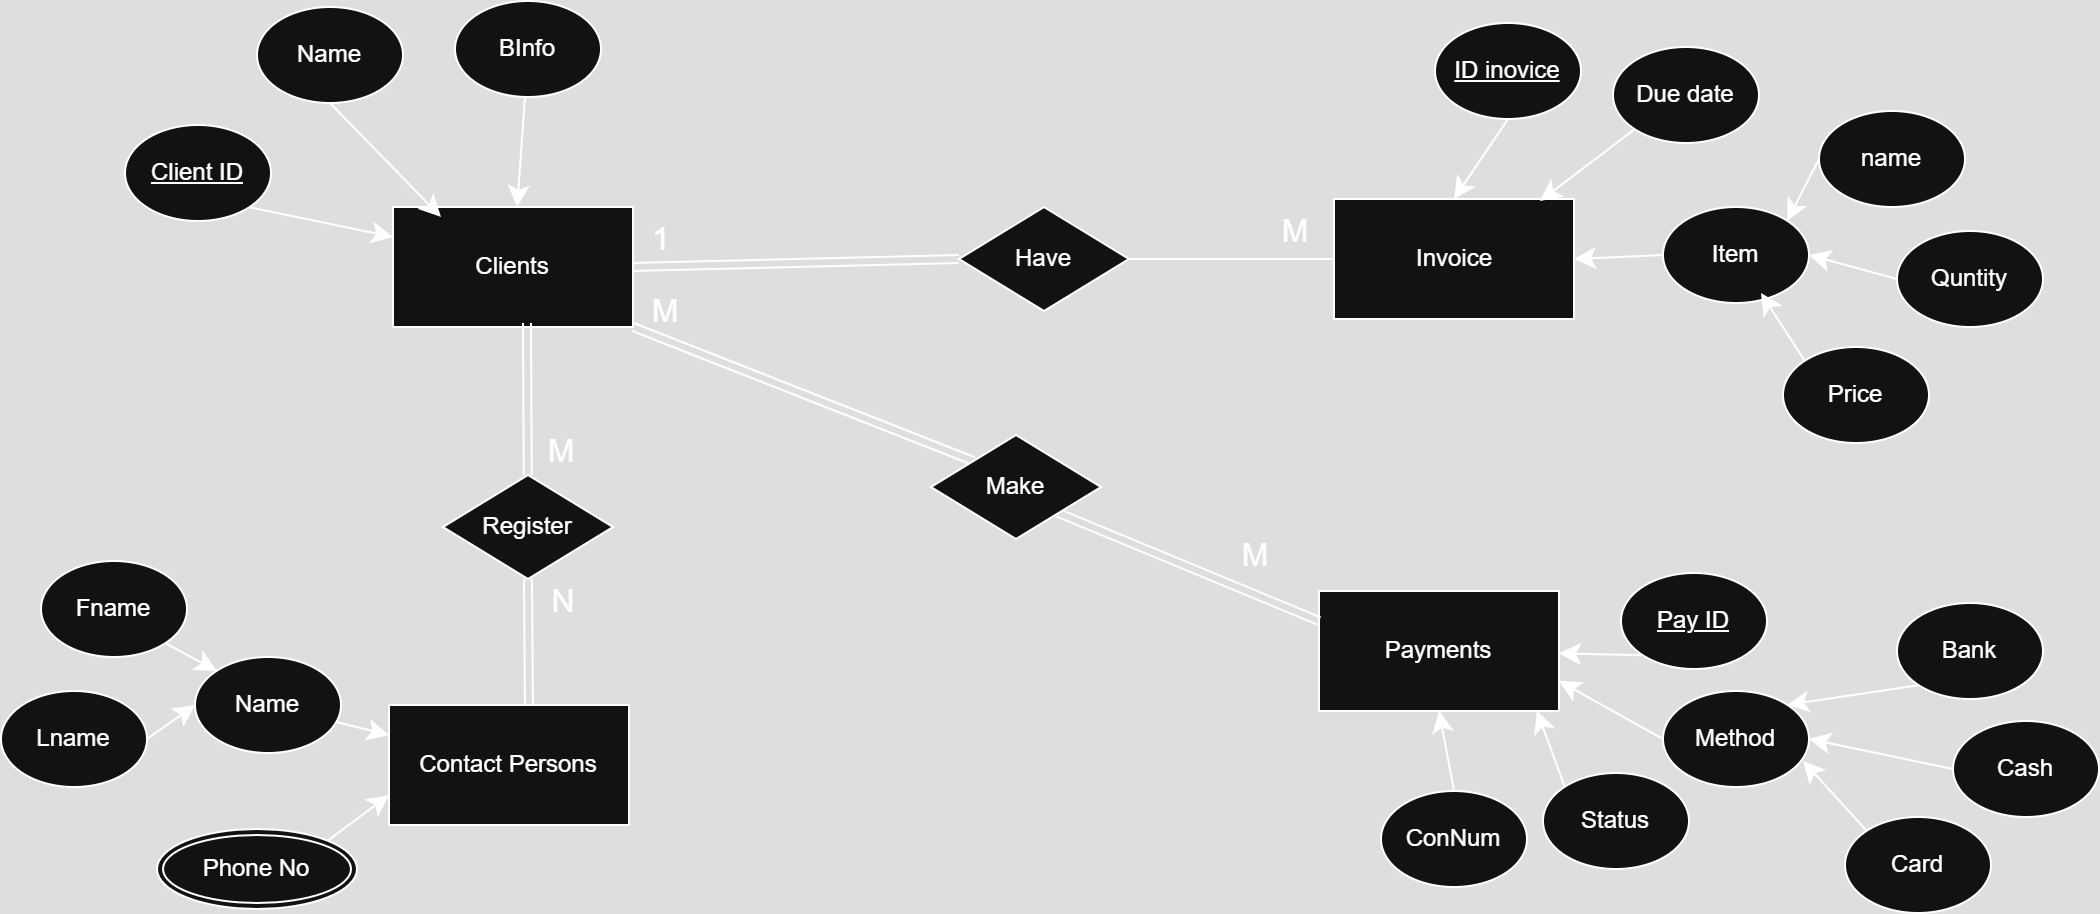

The diagram above was exported from draw.io. Its source (the exported page's mxGraphModel, read from the mxfile embedded in the PNG):
<mxGraphModel dx="2226" dy="1609" grid="0" gridSize="10" guides="1" tooltips="1" connect="1" arrows="1" fold="1" page="0" pageScale="1" pageWidth="850" pageHeight="1100" math="0" shadow="0">
  <root>
    <mxCell id="0" />
    <mxCell id="1" parent="0" />
    <mxCell id="BpyKgtoY-KuecPwc_zzV-1" value="Clients" style="rounded=0;whiteSpace=wrap;html=1;" vertex="1" parent="1">
      <mxGeometry x="-333" y="-644" width="120" height="60" as="geometry" />
    </mxCell>
    <mxCell id="BpyKgtoY-KuecPwc_zzV-2" value="Invoice" style="rounded=0;whiteSpace=wrap;html=1;" vertex="1" parent="1">
      <mxGeometry x="137.5" y="-648" width="120" height="60" as="geometry" />
    </mxCell>
    <mxCell id="BpyKgtoY-KuecPwc_zzV-3" value="Payments" style="rounded=0;whiteSpace=wrap;html=1;" vertex="1" parent="1">
      <mxGeometry x="130" y="-452" width="120" height="60" as="geometry" />
    </mxCell>
    <mxCell id="BpyKgtoY-KuecPwc_zzV-4" value="Contact Persons" style="rounded=0;whiteSpace=wrap;html=1;" vertex="1" parent="1">
      <mxGeometry x="-335" y="-395" width="120" height="60" as="geometry" />
    </mxCell>
    <mxCell id="BpyKgtoY-KuecPwc_zzV-5" value="Name" style="ellipse;whiteSpace=wrap;html=1;" vertex="1" parent="1">
      <mxGeometry x="-401" y="-744" width="73" height="48" as="geometry" />
    </mxCell>
    <mxCell id="BpyKgtoY-KuecPwc_zzV-28" style="edgeStyle=none;curved=1;rounded=0;orthogonalLoop=1;jettySize=auto;html=1;fontSize=12;startSize=8;endSize=8;" edge="1" parent="1" source="BpyKgtoY-KuecPwc_zzV-6" target="BpyKgtoY-KuecPwc_zzV-1">
      <mxGeometry relative="1" as="geometry" />
    </mxCell>
    <mxCell id="BpyKgtoY-KuecPwc_zzV-6" value="BInfo" style="ellipse;whiteSpace=wrap;html=1;" vertex="1" parent="1">
      <mxGeometry x="-302" y="-747" width="73" height="48" as="geometry" />
    </mxCell>
    <mxCell id="BpyKgtoY-KuecPwc_zzV-26" style="edgeStyle=none;curved=1;rounded=0;orthogonalLoop=1;jettySize=auto;html=1;exitX=1;exitY=1;exitDx=0;exitDy=0;entryX=0;entryY=0.25;entryDx=0;entryDy=0;fontSize=12;startSize=8;endSize=8;" edge="1" parent="1" source="BpyKgtoY-KuecPwc_zzV-7" target="BpyKgtoY-KuecPwc_zzV-1">
      <mxGeometry relative="1" as="geometry" />
    </mxCell>
    <mxCell id="BpyKgtoY-KuecPwc_zzV-7" value="Client ID" style="ellipse;whiteSpace=wrap;html=1;fontStyle=4" vertex="1" parent="1">
      <mxGeometry x="-467" y="-685" width="73" height="48" as="geometry" />
    </mxCell>
    <mxCell id="BpyKgtoY-KuecPwc_zzV-32" style="edgeStyle=none;curved=1;rounded=0;orthogonalLoop=1;jettySize=auto;html=1;exitX=1;exitY=1;exitDx=0;exitDy=0;entryX=0;entryY=0;entryDx=0;entryDy=0;fontSize=12;startSize=8;endSize=8;" edge="1" parent="1" source="BpyKgtoY-KuecPwc_zzV-8" target="BpyKgtoY-KuecPwc_zzV-9">
      <mxGeometry relative="1" as="geometry" />
    </mxCell>
    <mxCell id="BpyKgtoY-KuecPwc_zzV-8" value="Fname" style="ellipse;whiteSpace=wrap;html=1;" vertex="1" parent="1">
      <mxGeometry x="-509" y="-467" width="73" height="48" as="geometry" />
    </mxCell>
    <mxCell id="BpyKgtoY-KuecPwc_zzV-29" style="edgeStyle=none;curved=1;rounded=0;orthogonalLoop=1;jettySize=auto;html=1;entryX=0;entryY=0.25;entryDx=0;entryDy=0;fontSize=12;startSize=8;endSize=8;" edge="1" parent="1" source="BpyKgtoY-KuecPwc_zzV-9" target="BpyKgtoY-KuecPwc_zzV-4">
      <mxGeometry relative="1" as="geometry" />
    </mxCell>
    <mxCell id="BpyKgtoY-KuecPwc_zzV-9" value="Name" style="ellipse;whiteSpace=wrap;html=1;" vertex="1" parent="1">
      <mxGeometry x="-432" y="-419" width="73" height="48" as="geometry" />
    </mxCell>
    <mxCell id="BpyKgtoY-KuecPwc_zzV-31" style="edgeStyle=none;curved=1;rounded=0;orthogonalLoop=1;jettySize=auto;html=1;exitX=1;exitY=0.5;exitDx=0;exitDy=0;entryX=0;entryY=0.5;entryDx=0;entryDy=0;fontSize=12;startSize=8;endSize=8;" edge="1" parent="1" source="BpyKgtoY-KuecPwc_zzV-11" target="BpyKgtoY-KuecPwc_zzV-9">
      <mxGeometry relative="1" as="geometry" />
    </mxCell>
    <mxCell id="BpyKgtoY-KuecPwc_zzV-11" value="Lname" style="ellipse;whiteSpace=wrap;html=1;" vertex="1" parent="1">
      <mxGeometry x="-529" y="-402" width="73" height="48" as="geometry" />
    </mxCell>
    <mxCell id="BpyKgtoY-KuecPwc_zzV-38" style="edgeStyle=none;curved=1;rounded=0;orthogonalLoop=1;jettySize=auto;html=1;exitX=0;exitY=0.5;exitDx=0;exitDy=0;entryX=1;entryY=0;entryDx=0;entryDy=0;fontSize=12;startSize=8;endSize=8;" edge="1" parent="1" source="BpyKgtoY-KuecPwc_zzV-12" target="BpyKgtoY-KuecPwc_zzV-15">
      <mxGeometry relative="1" as="geometry" />
    </mxCell>
    <mxCell id="BpyKgtoY-KuecPwc_zzV-12" value="name" style="ellipse;whiteSpace=wrap;html=1;" vertex="1" parent="1">
      <mxGeometry x="380" y="-692" width="73" height="48" as="geometry" />
    </mxCell>
    <mxCell id="BpyKgtoY-KuecPwc_zzV-34" style="edgeStyle=none;curved=1;rounded=0;orthogonalLoop=1;jettySize=auto;html=1;exitX=0.5;exitY=1;exitDx=0;exitDy=0;entryX=0.5;entryY=0;entryDx=0;entryDy=0;fontSize=12;startSize=8;endSize=8;" edge="1" parent="1" source="BpyKgtoY-KuecPwc_zzV-13" target="BpyKgtoY-KuecPwc_zzV-2">
      <mxGeometry relative="1" as="geometry" />
    </mxCell>
    <mxCell id="BpyKgtoY-KuecPwc_zzV-13" value="ID inovice" style="ellipse;whiteSpace=wrap;html=1;fontStyle=4" vertex="1" parent="1">
      <mxGeometry x="188" y="-736" width="73" height="48" as="geometry" />
    </mxCell>
    <mxCell id="BpyKgtoY-KuecPwc_zzV-14" value="Due date" style="ellipse;whiteSpace=wrap;html=1;" vertex="1" parent="1">
      <mxGeometry x="277" y="-724" width="73" height="48" as="geometry" />
    </mxCell>
    <mxCell id="BpyKgtoY-KuecPwc_zzV-35" style="edgeStyle=none;curved=1;rounded=0;orthogonalLoop=1;jettySize=auto;html=1;exitX=0;exitY=0.5;exitDx=0;exitDy=0;entryX=1;entryY=0.5;entryDx=0;entryDy=0;fontSize=12;startSize=8;endSize=8;" edge="1" parent="1" source="BpyKgtoY-KuecPwc_zzV-15" target="BpyKgtoY-KuecPwc_zzV-2">
      <mxGeometry relative="1" as="geometry" />
    </mxCell>
    <mxCell id="BpyKgtoY-KuecPwc_zzV-15" value="Item" style="ellipse;whiteSpace=wrap;html=1;" vertex="1" parent="1">
      <mxGeometry x="302" y="-644" width="73" height="48" as="geometry" />
    </mxCell>
    <mxCell id="BpyKgtoY-KuecPwc_zzV-37" style="edgeStyle=none;curved=1;rounded=0;orthogonalLoop=1;jettySize=auto;html=1;exitX=0;exitY=0.5;exitDx=0;exitDy=0;entryX=1;entryY=0.5;entryDx=0;entryDy=0;fontSize=12;startSize=8;endSize=8;" edge="1" parent="1" source="BpyKgtoY-KuecPwc_zzV-16" target="BpyKgtoY-KuecPwc_zzV-15">
      <mxGeometry relative="1" as="geometry" />
    </mxCell>
    <mxCell id="BpyKgtoY-KuecPwc_zzV-16" value="Quntity" style="ellipse;whiteSpace=wrap;html=1;" vertex="1" parent="1">
      <mxGeometry x="419" y="-632" width="73" height="48" as="geometry" />
    </mxCell>
    <mxCell id="BpyKgtoY-KuecPwc_zzV-17" value="Price" style="ellipse;whiteSpace=wrap;html=1;" vertex="1" parent="1">
      <mxGeometry x="362" y="-574" width="73" height="48" as="geometry" />
    </mxCell>
    <mxCell id="BpyKgtoY-KuecPwc_zzV-39" style="edgeStyle=none;curved=1;rounded=0;orthogonalLoop=1;jettySize=auto;html=1;exitX=0;exitY=1;exitDx=0;exitDy=0;fontSize=12;startSize=8;endSize=8;" edge="1" parent="1" source="BpyKgtoY-KuecPwc_zzV-18" target="BpyKgtoY-KuecPwc_zzV-3">
      <mxGeometry relative="1" as="geometry" />
    </mxCell>
    <mxCell id="BpyKgtoY-KuecPwc_zzV-18" value="Pay ID" style="ellipse;whiteSpace=wrap;html=1;fontStyle=4" vertex="1" parent="1">
      <mxGeometry x="281" y="-461" width="73" height="48" as="geometry" />
    </mxCell>
    <mxCell id="BpyKgtoY-KuecPwc_zzV-40" style="edgeStyle=none;curved=1;rounded=0;orthogonalLoop=1;jettySize=auto;html=1;exitX=0;exitY=0.5;exitDx=0;exitDy=0;entryX=1;entryY=0.75;entryDx=0;entryDy=0;fontSize=12;startSize=8;endSize=8;" edge="1" parent="1" source="BpyKgtoY-KuecPwc_zzV-19" target="BpyKgtoY-KuecPwc_zzV-3">
      <mxGeometry relative="1" as="geometry" />
    </mxCell>
    <mxCell id="BpyKgtoY-KuecPwc_zzV-19" value="Method" style="ellipse;whiteSpace=wrap;html=1;" vertex="1" parent="1">
      <mxGeometry x="302" y="-402" width="73" height="48" as="geometry" />
    </mxCell>
    <mxCell id="BpyKgtoY-KuecPwc_zzV-20" value="Status" style="ellipse;whiteSpace=wrap;html=1;" vertex="1" parent="1">
      <mxGeometry x="242" y="-361" width="73" height="48" as="geometry" />
    </mxCell>
    <mxCell id="BpyKgtoY-KuecPwc_zzV-42" style="edgeStyle=none;curved=1;rounded=0;orthogonalLoop=1;jettySize=auto;html=1;exitX=0.5;exitY=0;exitDx=0;exitDy=0;entryX=0.5;entryY=1;entryDx=0;entryDy=0;fontSize=12;startSize=8;endSize=8;" edge="1" parent="1" source="BpyKgtoY-KuecPwc_zzV-21" target="BpyKgtoY-KuecPwc_zzV-3">
      <mxGeometry relative="1" as="geometry" />
    </mxCell>
    <mxCell id="BpyKgtoY-KuecPwc_zzV-21" value="ConNum" style="ellipse;whiteSpace=wrap;html=1;" vertex="1" parent="1">
      <mxGeometry x="161" y="-352" width="73" height="48" as="geometry" />
    </mxCell>
    <mxCell id="BpyKgtoY-KuecPwc_zzV-45" style="edgeStyle=none;curved=1;rounded=0;orthogonalLoop=1;jettySize=auto;html=1;exitX=0;exitY=1;exitDx=0;exitDy=0;entryX=1;entryY=0;entryDx=0;entryDy=0;fontSize=12;startSize=8;endSize=8;" edge="1" parent="1" source="BpyKgtoY-KuecPwc_zzV-22" target="BpyKgtoY-KuecPwc_zzV-19">
      <mxGeometry relative="1" as="geometry" />
    </mxCell>
    <mxCell id="BpyKgtoY-KuecPwc_zzV-22" value="Bank" style="ellipse;whiteSpace=wrap;html=1;" vertex="1" parent="1">
      <mxGeometry x="419" y="-446" width="73" height="48" as="geometry" />
    </mxCell>
    <mxCell id="BpyKgtoY-KuecPwc_zzV-44" style="edgeStyle=none;curved=1;rounded=0;orthogonalLoop=1;jettySize=auto;html=1;exitX=0;exitY=0.5;exitDx=0;exitDy=0;entryX=1;entryY=0.5;entryDx=0;entryDy=0;fontSize=12;startSize=8;endSize=8;" edge="1" parent="1" source="BpyKgtoY-KuecPwc_zzV-23" target="BpyKgtoY-KuecPwc_zzV-19">
      <mxGeometry relative="1" as="geometry" />
    </mxCell>
    <mxCell id="BpyKgtoY-KuecPwc_zzV-23" value="Cash" style="ellipse;whiteSpace=wrap;html=1;" vertex="1" parent="1">
      <mxGeometry x="447" y="-387" width="73" height="48" as="geometry" />
    </mxCell>
    <mxCell id="BpyKgtoY-KuecPwc_zzV-24" value="Card" style="ellipse;whiteSpace=wrap;html=1;" vertex="1" parent="1">
      <mxGeometry x="393" y="-339" width="73" height="48" as="geometry" />
    </mxCell>
    <mxCell id="BpyKgtoY-KuecPwc_zzV-27" style="edgeStyle=none;curved=1;rounded=0;orthogonalLoop=1;jettySize=auto;html=1;exitX=0.5;exitY=1;exitDx=0;exitDy=0;entryX=0.2;entryY=0.083;entryDx=0;entryDy=0;entryPerimeter=0;fontSize=12;startSize=8;endSize=8;" edge="1" parent="1" source="BpyKgtoY-KuecPwc_zzV-5" target="BpyKgtoY-KuecPwc_zzV-1">
      <mxGeometry relative="1" as="geometry" />
    </mxCell>
    <mxCell id="BpyKgtoY-KuecPwc_zzV-33" style="edgeStyle=none;curved=1;rounded=0;orthogonalLoop=1;jettySize=auto;html=1;exitX=0;exitY=1;exitDx=0;exitDy=0;entryX=0.858;entryY=0.017;entryDx=0;entryDy=0;entryPerimeter=0;fontSize=12;startSize=8;endSize=8;" edge="1" parent="1" source="BpyKgtoY-KuecPwc_zzV-14" target="BpyKgtoY-KuecPwc_zzV-2">
      <mxGeometry relative="1" as="geometry" />
    </mxCell>
    <mxCell id="BpyKgtoY-KuecPwc_zzV-36" style="edgeStyle=none;curved=1;rounded=0;orthogonalLoop=1;jettySize=auto;html=1;exitX=0;exitY=0;exitDx=0;exitDy=0;entryX=0.671;entryY=0.896;entryDx=0;entryDy=0;entryPerimeter=0;fontSize=12;startSize=8;endSize=8;" edge="1" parent="1" source="BpyKgtoY-KuecPwc_zzV-17" target="BpyKgtoY-KuecPwc_zzV-15">
      <mxGeometry relative="1" as="geometry" />
    </mxCell>
    <mxCell id="BpyKgtoY-KuecPwc_zzV-41" style="edgeStyle=none;curved=1;rounded=0;orthogonalLoop=1;jettySize=auto;html=1;exitX=0;exitY=0;exitDx=0;exitDy=0;entryX=0.908;entryY=1;entryDx=0;entryDy=0;entryPerimeter=0;fontSize=12;startSize=8;endSize=8;" edge="1" parent="1" source="BpyKgtoY-KuecPwc_zzV-20" target="BpyKgtoY-KuecPwc_zzV-3">
      <mxGeometry relative="1" as="geometry" />
    </mxCell>
    <mxCell id="BpyKgtoY-KuecPwc_zzV-43" style="edgeStyle=none;curved=1;rounded=0;orthogonalLoop=1;jettySize=auto;html=1;exitX=0;exitY=0;exitDx=0;exitDy=0;entryX=0.959;entryY=0.729;entryDx=0;entryDy=0;entryPerimeter=0;fontSize=12;startSize=8;endSize=8;" edge="1" parent="1" source="BpyKgtoY-KuecPwc_zzV-24" target="BpyKgtoY-KuecPwc_zzV-19">
      <mxGeometry relative="1" as="geometry" />
    </mxCell>
    <mxCell id="BpyKgtoY-KuecPwc_zzV-48" style="edgeStyle=none;curved=1;rounded=0;orthogonalLoop=1;jettySize=auto;html=1;exitX=1;exitY=0;exitDx=0;exitDy=0;entryX=0;entryY=0.75;entryDx=0;entryDy=0;fontSize=12;startSize=8;endSize=8;" edge="1" parent="1" source="BpyKgtoY-KuecPwc_zzV-46" target="BpyKgtoY-KuecPwc_zzV-4">
      <mxGeometry relative="1" as="geometry" />
    </mxCell>
    <mxCell id="BpyKgtoY-KuecPwc_zzV-46" value="Phone No" style="ellipse;shape=doubleEllipse;margin=3;whiteSpace=wrap;html=1;align=center;" vertex="1" parent="1">
      <mxGeometry x="-451" y="-333" width="100" height="40" as="geometry" />
    </mxCell>
    <mxCell id="BpyKgtoY-KuecPwc_zzV-49" value="Register" style="shape=rhombus;perimeter=rhombusPerimeter;whiteSpace=wrap;html=1;align=center;" vertex="1" parent="1">
      <mxGeometry x="-308" y="-510" width="85" height="52" as="geometry" />
    </mxCell>
    <mxCell id="BpyKgtoY-KuecPwc_zzV-50" style="edgeStyle=none;curved=1;rounded=0;orthogonalLoop=1;jettySize=auto;html=1;entryX=0.558;entryY=0.967;entryDx=0;entryDy=0;entryPerimeter=0;fontSize=12;endArrow=none;startFill=0;shape=link;" edge="1" parent="1" source="BpyKgtoY-KuecPwc_zzV-49" target="BpyKgtoY-KuecPwc_zzV-1">
      <mxGeometry relative="1" as="geometry" />
    </mxCell>
    <mxCell id="BpyKgtoY-KuecPwc_zzV-51" style="edgeStyle=none;curved=1;rounded=0;orthogonalLoop=1;jettySize=auto;html=1;exitX=0.5;exitY=1;exitDx=0;exitDy=0;entryX=0.583;entryY=0;entryDx=0;entryDy=0;entryPerimeter=0;fontSize=12;endArrow=none;startFill=0;shape=link;" edge="1" parent="1" source="BpyKgtoY-KuecPwc_zzV-49" target="BpyKgtoY-KuecPwc_zzV-4">
      <mxGeometry relative="1" as="geometry" />
    </mxCell>
    <mxCell id="BpyKgtoY-KuecPwc_zzV-56" style="edgeStyle=none;curved=1;rounded=0;orthogonalLoop=1;jettySize=auto;html=1;exitX=1;exitY=1;exitDx=0;exitDy=0;entryX=0;entryY=0.25;entryDx=0;entryDy=0;fontSize=12;endArrow=none;startFill=0;shape=link;" edge="1" parent="1" source="BpyKgtoY-KuecPwc_zzV-52" target="BpyKgtoY-KuecPwc_zzV-3">
      <mxGeometry relative="1" as="geometry" />
    </mxCell>
    <mxCell id="BpyKgtoY-KuecPwc_zzV-57" style="edgeStyle=none;curved=1;rounded=0;orthogonalLoop=1;jettySize=auto;html=1;exitX=0;exitY=0;exitDx=0;exitDy=0;entryX=1;entryY=1;entryDx=0;entryDy=0;fontSize=12;endArrow=none;startFill=0;shape=link;" edge="1" parent="1" source="BpyKgtoY-KuecPwc_zzV-52" target="BpyKgtoY-KuecPwc_zzV-1">
      <mxGeometry relative="1" as="geometry" />
    </mxCell>
    <mxCell id="BpyKgtoY-KuecPwc_zzV-52" value="Make" style="shape=rhombus;perimeter=rhombusPerimeter;whiteSpace=wrap;html=1;align=center;" vertex="1" parent="1">
      <mxGeometry x="-64" y="-530" width="85" height="52" as="geometry" />
    </mxCell>
    <mxCell id="BpyKgtoY-KuecPwc_zzV-54" style="edgeStyle=none;curved=1;rounded=0;orthogonalLoop=1;jettySize=auto;html=1;exitX=0;exitY=0.5;exitDx=0;exitDy=0;entryX=1;entryY=0.5;entryDx=0;entryDy=0;fontSize=12;endArrow=none;startFill=0;shape=link;" edge="1" parent="1" source="BpyKgtoY-KuecPwc_zzV-53" target="BpyKgtoY-KuecPwc_zzV-1">
      <mxGeometry relative="1" as="geometry" />
    </mxCell>
    <mxCell id="BpyKgtoY-KuecPwc_zzV-55" style="edgeStyle=none;curved=1;rounded=0;orthogonalLoop=1;jettySize=auto;html=1;exitX=1;exitY=0.5;exitDx=0;exitDy=0;entryX=0;entryY=0.5;entryDx=0;entryDy=0;fontSize=12;startSize=8;endSize=8;endArrow=none;startFill=0;" edge="1" parent="1" source="BpyKgtoY-KuecPwc_zzV-53" target="BpyKgtoY-KuecPwc_zzV-2">
      <mxGeometry relative="1" as="geometry" />
    </mxCell>
    <mxCell id="BpyKgtoY-KuecPwc_zzV-53" value="Have" style="shape=rhombus;perimeter=rhombusPerimeter;whiteSpace=wrap;html=1;align=center;" vertex="1" parent="1">
      <mxGeometry x="-50" y="-644" width="85" height="52" as="geometry" />
    </mxCell>
    <mxCell id="BpyKgtoY-KuecPwc_zzV-60" value="M" style="text;html=1;align=center;verticalAlign=middle;resizable=0;points=[];autosize=1;strokeColor=none;fillColor=none;fontSize=16;" vertex="1" parent="1">
      <mxGeometry x="-265" y="-538" width="31" height="31" as="geometry" />
    </mxCell>
    <mxCell id="BpyKgtoY-KuecPwc_zzV-61" value="N" style="text;html=1;align=center;verticalAlign=middle;resizable=0;points=[];autosize=1;strokeColor=none;fillColor=none;fontSize=16;" vertex="1" parent="1">
      <mxGeometry x="-263" y="-463" width="30" height="31" as="geometry" />
    </mxCell>
    <mxCell id="BpyKgtoY-KuecPwc_zzV-62" value="1" style="text;html=1;align=center;verticalAlign=middle;resizable=0;points=[];autosize=1;strokeColor=none;fillColor=none;fontSize=16;" vertex="1" parent="1">
      <mxGeometry x="-213" y="-644" width="27" height="31" as="geometry" />
    </mxCell>
    <mxCell id="BpyKgtoY-KuecPwc_zzV-63" value="M" style="text;html=1;align=center;verticalAlign=middle;resizable=0;points=[];autosize=1;strokeColor=none;fillColor=none;fontSize=16;" vertex="1" parent="1">
      <mxGeometry x="-213" y="-608" width="31" height="31" as="geometry" />
    </mxCell>
    <mxCell id="BpyKgtoY-KuecPwc_zzV-64" value="M" style="text;html=1;align=center;verticalAlign=middle;resizable=0;points=[];autosize=1;strokeColor=none;fillColor=none;fontSize=16;" vertex="1" parent="1">
      <mxGeometry x="82" y="-486" width="31" height="31" as="geometry" />
    </mxCell>
    <mxCell id="BpyKgtoY-KuecPwc_zzV-65" value="M" style="text;html=1;align=center;verticalAlign=middle;resizable=0;points=[];autosize=1;strokeColor=none;fillColor=none;fontSize=16;" vertex="1" parent="1">
      <mxGeometry x="102" y="-648" width="31" height="31" as="geometry" />
    </mxCell>
  </root>
</mxGraphModel>